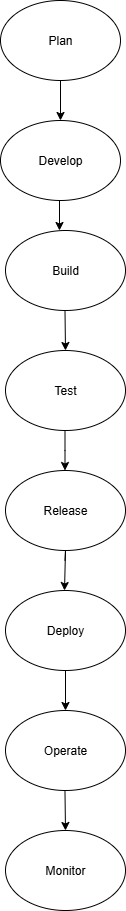

The diagram above was exported from draw.io. Its source (the exported page's mxGraphModel, read from the mxfile embedded in the PNG):
<mxGraphModel dx="1303" dy="659" grid="1" gridSize="10" guides="1" tooltips="1" connect="1" arrows="1" fold="1" page="1" pageScale="1" pageWidth="850" pageHeight="1100" math="0" shadow="0">
  <root>
    <mxCell id="0" />
    <mxCell id="1" parent="0" />
    <mxCell id="XzxrAdyS9ydK6r5n2qLw-1" value="Plan" style="ellipse;whiteSpace=wrap;html=1;" vertex="1" parent="1">
      <mxGeometry x="365" y="10" width="120" height="80" as="geometry" />
    </mxCell>
    <mxCell id="XzxrAdyS9ydK6r5n2qLw-5" value="" style="endArrow=classic;html=1;rounded=0;" edge="1" parent="1">
      <mxGeometry width="50" height="50" relative="1" as="geometry">
        <mxPoint x="425" y="90" as="sourcePoint" />
        <mxPoint x="425" y="130" as="targetPoint" />
      </mxGeometry>
    </mxCell>
    <mxCell id="XzxrAdyS9ydK6r5n2qLw-6" value="Develop" style="ellipse;whiteSpace=wrap;html=1;" vertex="1" parent="1">
      <mxGeometry x="365" y="130" width="120" height="80" as="geometry" />
    </mxCell>
    <mxCell id="XzxrAdyS9ydK6r5n2qLw-7" value="" style="endArrow=classic;html=1;rounded=0;" edge="1" parent="1">
      <mxGeometry width="50" height="50" relative="1" as="geometry">
        <mxPoint x="424" y="210" as="sourcePoint" />
        <mxPoint x="424" y="240" as="targetPoint" />
      </mxGeometry>
    </mxCell>
    <mxCell id="XzxrAdyS9ydK6r5n2qLw-8" value="Build" style="ellipse;whiteSpace=wrap;html=1;" vertex="1" parent="1">
      <mxGeometry x="370" y="240" width="120" height="80" as="geometry" />
    </mxCell>
    <mxCell id="XzxrAdyS9ydK6r5n2qLw-9" value="" style="endArrow=classic;html=1;rounded=0;" edge="1" parent="1">
      <mxGeometry width="50" height="50" relative="1" as="geometry">
        <mxPoint x="429.5" y="320" as="sourcePoint" />
        <mxPoint x="430" y="360" as="targetPoint" />
      </mxGeometry>
    </mxCell>
    <mxCell id="XzxrAdyS9ydK6r5n2qLw-10" value="Test" style="ellipse;whiteSpace=wrap;html=1;" vertex="1" parent="1">
      <mxGeometry x="370" y="360" width="120" height="80" as="geometry" />
    </mxCell>
    <mxCell id="XzxrAdyS9ydK6r5n2qLw-11" value="" style="endArrow=classic;html=1;rounded=0;" edge="1" parent="1">
      <mxGeometry width="50" height="50" relative="1" as="geometry">
        <mxPoint x="429.5" y="440" as="sourcePoint" />
        <mxPoint x="429.5" y="480" as="targetPoint" />
        <Array as="points">
          <mxPoint x="429.5" y="460" />
        </Array>
      </mxGeometry>
    </mxCell>
    <mxCell id="XzxrAdyS9ydK6r5n2qLw-12" value="Release" style="ellipse;whiteSpace=wrap;html=1;" vertex="1" parent="1">
      <mxGeometry x="370" y="480" width="120" height="80" as="geometry" />
    </mxCell>
    <mxCell id="XzxrAdyS9ydK6r5n2qLw-13" value="" style="endArrow=classic;html=1;rounded=0;" edge="1" parent="1">
      <mxGeometry width="50" height="50" relative="1" as="geometry">
        <mxPoint x="429.47" y="570" as="sourcePoint" />
        <mxPoint x="429" y="600" as="targetPoint" />
        <Array as="points">
          <mxPoint x="430" y="560" />
        </Array>
      </mxGeometry>
    </mxCell>
    <mxCell id="XzxrAdyS9ydK6r5n2qLw-14" value="Deploy" style="ellipse;whiteSpace=wrap;html=1;" vertex="1" parent="1">
      <mxGeometry x="370" y="600" width="120" height="80" as="geometry" />
    </mxCell>
    <mxCell id="XzxrAdyS9ydK6r5n2qLw-15" value="" style="endArrow=classic;html=1;rounded=0;" edge="1" parent="1">
      <mxGeometry width="50" height="50" relative="1" as="geometry">
        <mxPoint x="430" y="680" as="sourcePoint" />
        <mxPoint x="430" y="720" as="targetPoint" />
      </mxGeometry>
    </mxCell>
    <mxCell id="XzxrAdyS9ydK6r5n2qLw-16" value="Operate" style="ellipse;whiteSpace=wrap;html=1;" vertex="1" parent="1">
      <mxGeometry x="370" y="720" width="120" height="80" as="geometry" />
    </mxCell>
    <mxCell id="XzxrAdyS9ydK6r5n2qLw-17" value="" style="endArrow=classic;html=1;rounded=0;" edge="1" parent="1">
      <mxGeometry width="50" height="50" relative="1" as="geometry">
        <mxPoint x="429.47" y="800" as="sourcePoint" />
        <mxPoint x="430" y="840" as="targetPoint" />
      </mxGeometry>
    </mxCell>
    <mxCell id="XzxrAdyS9ydK6r5n2qLw-18" value="Monitor" style="ellipse;whiteSpace=wrap;html=1;" vertex="1" parent="1">
      <mxGeometry x="370" y="840" width="120" height="80" as="geometry" />
    </mxCell>
  </root>
</mxGraphModel>